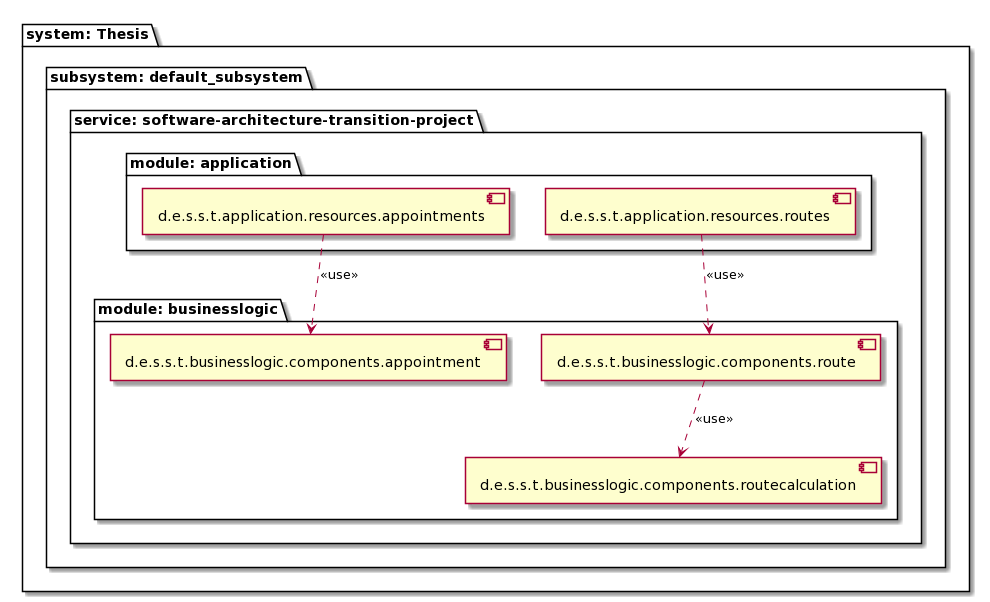

The diagram above was rendered by PlantUML. Its source (embedded in the PNG):
@startuml
skinparam componentStyle uml2

package "system: Thesis" { 
package "subsystem: default_subsystem" { 
package "service: software-architecture-transition-project" { 
package "module: businesslogic" { 
["d.e.s.s.t.businesslogic.components.route"] 
["d.e.s.s.t.businesslogic.components.routecalculation"] 
["d.e.s.s.t.businesslogic.components.appointment"]
}

package "module: application" { 
["d.e.s.s.t.application.resources.appointments"] 
["d.e.s.s.t.application.resources.routes"] 
}

}

}

}

["d.e.s.s.t.businesslogic.components.route"] ..> ["d.e.s.s.t.businesslogic.components.routecalculation"] : <<use>> 
["d.e.s.s.t.application.resources.appointments"] ..> ["d.e.s.s.t.businesslogic.components.appointment"] : <<use>> 
["d.e.s.s.t.application.resources.routes"] ..> ["d.e.s.s.t.businesslogic.components.route"] : <<use>>
@enduml